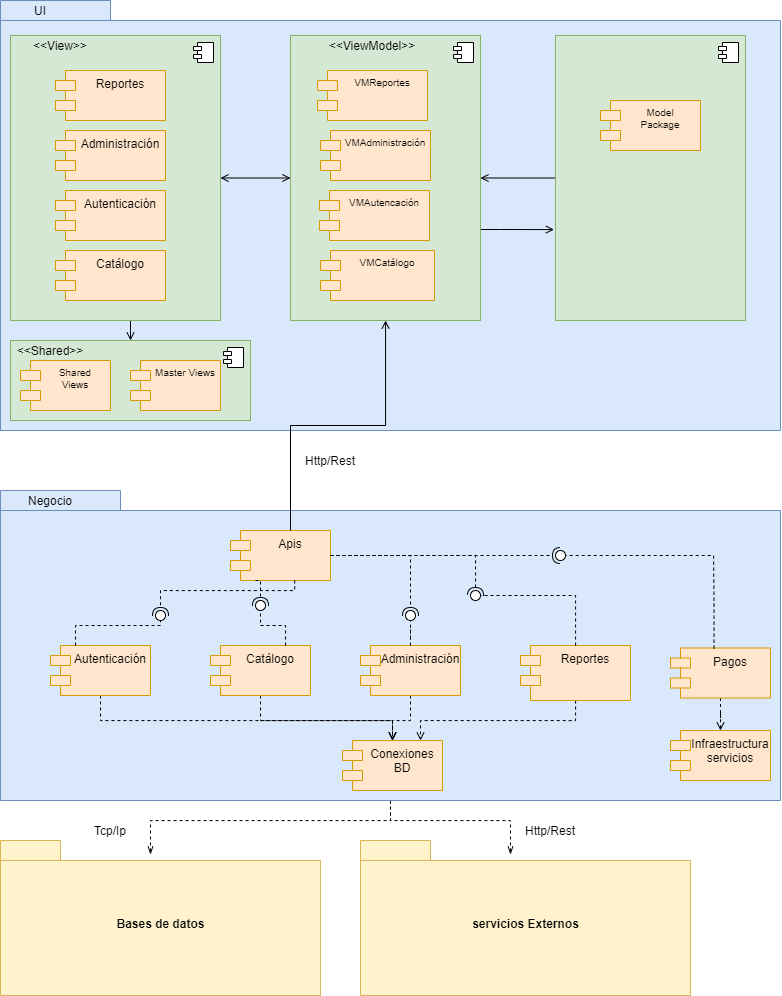

The diagram above was exported from draw.io. Its source (the exported page's mxGraphModel, read from the mxfile embedded in the PNG):
<mxGraphModel dx="2188" dy="2391" grid="1" gridSize="10" guides="1" tooltips="1" connect="1" arrows="1" fold="1" page="1" pageScale="1" pageWidth="827" pageHeight="1169" math="0" shadow="0">
  <root>
    <mxCell id="0" />
    <mxCell id="1" parent="0" />
    <mxCell id="2" value="" style="shape=folder;fontStyle=1;spacingTop=10;tabWidth=110;tabHeight=20;tabPosition=left;html=1;fillColor=#dae8fc;strokeColor=#6c8ebf;" vertex="1" parent="1">
      <mxGeometry x="40" y="-110" width="780" height="430" as="geometry" />
    </mxCell>
    <mxCell id="3" value="" style="html=1;dropTarget=0;fontSize=10;fillColor=#d5e8d4;strokeColor=#82b366;" vertex="1" parent="1">
      <mxGeometry x="50" y="230" width="240" height="80.01" as="geometry" />
    </mxCell>
    <mxCell id="4" value="" style="shape=module;jettyWidth=8;jettyHeight=4;fontSize=10;" vertex="1" parent="3">
      <mxGeometry x="1" width="20" height="20" relative="1" as="geometry">
        <mxPoint x="-27" y="7" as="offset" />
      </mxGeometry>
    </mxCell>
    <mxCell id="5" style="edgeStyle=orthogonalEdgeStyle;rounded=0;orthogonalLoop=1;jettySize=auto;html=1;fontSize=10;endArrow=open;endFill=0;" edge="1" source="6" target="13" parent="1">
      <mxGeometry relative="1" as="geometry" />
    </mxCell>
    <mxCell id="6" value="" style="html=1;dropTarget=0;fontSize=10;fillColor=#d5e8d4;strokeColor=#82b366;" vertex="1" parent="1">
      <mxGeometry x="595" y="-75" width="190" height="285" as="geometry" />
    </mxCell>
    <mxCell id="7" value="" style="shape=module;jettyWidth=8;jettyHeight=4;fontSize=10;" vertex="1" parent="6">
      <mxGeometry x="1" width="20" height="20" relative="1" as="geometry">
        <mxPoint x="-27" y="7" as="offset" />
      </mxGeometry>
    </mxCell>
    <mxCell id="8" style="edgeStyle=orthogonalEdgeStyle;rounded=0;orthogonalLoop=1;jettySize=auto;html=1;fontSize=10;endArrow=open;endFill=0;" edge="1" source="10" target="3" parent="1">
      <mxGeometry relative="1" as="geometry">
        <Array as="points">
          <mxPoint x="170" y="220" />
          <mxPoint x="170" y="220" />
        </Array>
      </mxGeometry>
    </mxCell>
    <mxCell id="9" style="edgeStyle=orthogonalEdgeStyle;rounded=0;orthogonalLoop=1;jettySize=auto;html=1;entryX=0;entryY=0.5;entryDx=0;entryDy=0;fontSize=10;endArrow=open;endFill=0;startArrow=open;startFill=0;" edge="1" source="10" target="13" parent="1">
      <mxGeometry relative="1" as="geometry" />
    </mxCell>
    <mxCell id="10" value="" style="html=1;dropTarget=0;fontSize=10;fillColor=#d5e8d4;strokeColor=#82b366;" vertex="1" parent="1">
      <mxGeometry x="50" y="-75" width="210" height="285" as="geometry" />
    </mxCell>
    <mxCell id="11" value="" style="shape=module;jettyWidth=8;jettyHeight=4;fontSize=10;" vertex="1" parent="10">
      <mxGeometry x="1" width="20" height="20" relative="1" as="geometry">
        <mxPoint x="-27" y="7" as="offset" />
      </mxGeometry>
    </mxCell>
    <mxCell id="12" style="edgeStyle=orthogonalEdgeStyle;rounded=0;orthogonalLoop=1;jettySize=auto;html=1;entryX=-0.008;entryY=0.681;entryDx=0;entryDy=0;entryPerimeter=0;fontSize=10;endArrow=open;endFill=0;" edge="1" source="13" target="6" parent="1">
      <mxGeometry relative="1" as="geometry">
        <Array as="points">
          <mxPoint x="540" y="119" />
          <mxPoint x="540" y="119" />
        </Array>
      </mxGeometry>
    </mxCell>
    <mxCell id="13" value="" style="html=1;dropTarget=0;fontSize=10;fillColor=#d5e8d4;strokeColor=#82b366;" vertex="1" parent="1">
      <mxGeometry x="330" y="-75" width="190" height="285" as="geometry" />
    </mxCell>
    <mxCell id="14" value="" style="shape=module;jettyWidth=8;jettyHeight=4;fontSize=10;" vertex="1" parent="13">
      <mxGeometry x="1" width="20" height="20" relative="1" as="geometry">
        <mxPoint x="-27" y="7" as="offset" />
      </mxGeometry>
    </mxCell>
    <mxCell id="15" style="edgeStyle=orthogonalEdgeStyle;rounded=0;orthogonalLoop=1;jettySize=auto;html=1;startArrow=none;startFill=0;entryX=0;entryY=0;entryDx=150;entryDy=14;entryPerimeter=0;dashed=1;endArrow=openThin;endFill=0;" edge="1" source="17" target="18" parent="1">
      <mxGeometry relative="1" as="geometry" />
    </mxCell>
    <mxCell id="16" style="edgeStyle=orthogonalEdgeStyle;rounded=0;orthogonalLoop=1;jettySize=auto;html=1;entryX=0;entryY=0;entryDx=150;entryDy=14;entryPerimeter=0;startArrow=none;startFill=0;dashed=1;endArrow=openThin;endFill=0;" edge="1" source="17" target="19" parent="1">
      <mxGeometry relative="1" as="geometry" />
    </mxCell>
    <mxCell id="17" value="" style="shape=folder;fontStyle=1;spacingTop=10;tabWidth=120;tabHeight=20;tabPosition=left;html=1;fillColor=#dae8fc;strokeColor=#6c8ebf;" vertex="1" parent="1">
      <mxGeometry x="40" y="380" width="780" height="310" as="geometry" />
    </mxCell>
    <mxCell id="18" value="Bases de datos" style="shape=folder;fontStyle=1;spacingTop=10;tabWidth=60;tabHeight=20;tabPosition=left;html=1;fillColor=#fff2cc;strokeColor=#d6b656;" vertex="1" parent="1">
      <mxGeometry x="40" y="730" width="320" height="155" as="geometry" />
    </mxCell>
    <mxCell id="19" value="servicios Externos" style="shape=folder;fontStyle=1;spacingTop=10;tabWidth=70;tabHeight=20;tabPosition=left;html=1;fillColor=#fff2cc;strokeColor=#d6b656;" vertex="1" parent="1">
      <mxGeometry x="400" y="730" width="330" height="155" as="geometry" />
    </mxCell>
    <mxCell id="20" style="edgeStyle=orthogonalEdgeStyle;rounded=0;orthogonalLoop=1;jettySize=auto;html=1;dashed=1;fontSize=10;startArrow=none;startFill=0;endArrow=open;endFill=0;" edge="1" source="21" target="25" parent="1">
      <mxGeometry relative="1" as="geometry">
        <Array as="points">
          <mxPoint x="450" y="610" />
          <mxPoint x="432" y="610" />
        </Array>
      </mxGeometry>
    </mxCell>
    <mxCell id="21" value="Administración" style="shape=module;align=left;spacingLeft=20;align=center;verticalAlign=top;fillColor=#ffe6cc;strokeColor=#d79b00;" vertex="1" parent="1">
      <mxGeometry x="400" y="535" width="100" height="50" as="geometry" />
    </mxCell>
    <mxCell id="22" value="Infraestructura&#10;servicios" style="shape=module;align=left;spacingLeft=20;align=center;verticalAlign=top;fillColor=#ffe6cc;strokeColor=#d79b00;" vertex="1" parent="1">
      <mxGeometry x="710" y="620" width="100" height="50" as="geometry" />
    </mxCell>
    <mxCell id="23" style="edgeStyle=orthogonalEdgeStyle;rounded=0;orthogonalLoop=1;jettySize=auto;html=1;startArrow=none;startFill=0;dashed=1;endArrow=open;endFill=0;" edge="1" source="24" target="25" parent="1">
      <mxGeometry relative="1" as="geometry">
        <Array as="points">
          <mxPoint x="615" y="610" />
          <mxPoint x="460" y="610" />
        </Array>
      </mxGeometry>
    </mxCell>
    <mxCell id="24" value="Reportes" style="shape=module;align=left;spacingLeft=20;align=center;verticalAlign=top;fillColor=#ffe6cc;strokeColor=#d79b00;" vertex="1" parent="1">
      <mxGeometry x="560" y="535" width="110" height="55" as="geometry" />
    </mxCell>
    <mxCell id="25" value="Conexiones &#10;BD" style="shape=module;align=left;spacingLeft=20;align=center;verticalAlign=top;fillColor=#ffe6cc;strokeColor=#d79b00;" vertex="1" parent="1">
      <mxGeometry x="382" y="630" width="100" height="50" as="geometry" />
    </mxCell>
    <mxCell id="26" value="VMAutencación" style="shape=module;align=left;spacingLeft=20;align=center;verticalAlign=top;fillColor=#ffe6cc;strokeColor=#d79b00;fontSize=10;" vertex="1" parent="1">
      <mxGeometry x="359" y="80" width="110" height="50" as="geometry" />
    </mxCell>
    <mxCell id="27" value="VMCatálogo" style="shape=module;align=left;spacingLeft=20;align=center;verticalAlign=top;fillColor=#ffe6cc;strokeColor=#d79b00;fontSize=10;" vertex="1" parent="1">
      <mxGeometry x="360" y="140" width="114" height="50" as="geometry" />
    </mxCell>
    <mxCell id="28" value="Apis&#10;" style="shape=module;align=left;spacingLeft=20;align=center;verticalAlign=top;fillColor=#ffe6cc;strokeColor=#d79b00;" vertex="1" parent="1">
      <mxGeometry x="270" y="420" width="100" height="50" as="geometry" />
    </mxCell>
    <mxCell id="29" value="UI" style="text;html=1;strokeColor=none;fillColor=none;align=center;verticalAlign=middle;whiteSpace=wrap;rounded=0;" vertex="1" parent="1">
      <mxGeometry x="50" y="-110" width="60" height="20" as="geometry" />
    </mxCell>
    <mxCell id="30" value="Negocio" style="text;html=1;strokeColor=none;fillColor=none;align=center;verticalAlign=middle;whiteSpace=wrap;rounded=0;" vertex="1" parent="1">
      <mxGeometry x="60" y="380" width="60" height="20" as="geometry" />
    </mxCell>
    <mxCell id="31" value="" style="rounded=0;orthogonalLoop=1;jettySize=auto;html=1;endArrow=none;endFill=0;sketch=0;sourcePerimeterSpacing=0;targetPerimeterSpacing=0;dashed=1;edgeStyle=orthogonalEdgeStyle;" edge="1" source="21" target="33" parent="1">
      <mxGeometry relative="1" as="geometry">
        <mxPoint x="390" y="505" as="sourcePoint" />
        <mxPoint x="410" y="505" as="targetPoint" />
        <Array as="points" />
      </mxGeometry>
    </mxCell>
    <mxCell id="32" value="" style="rounded=0;orthogonalLoop=1;jettySize=auto;html=1;endArrow=halfCircle;endFill=0;entryX=0.5;entryY=0.5;endSize=6;strokeWidth=1;sketch=0;dashed=1;edgeStyle=orthogonalEdgeStyle;exitX=1;exitY=0.5;exitDx=0;exitDy=0;" edge="1" source="28" target="33" parent="1">
      <mxGeometry relative="1" as="geometry">
        <mxPoint x="430" y="505" as="sourcePoint" />
        <Array as="points">
          <mxPoint x="450" y="445" />
          <mxPoint x="450" y="505" />
        </Array>
      </mxGeometry>
    </mxCell>
    <mxCell id="33" value="" style="ellipse;whiteSpace=wrap;html=1;align=center;aspect=fixed;resizable=0;points=[];outlineConnect=0;sketch=0;" vertex="1" parent="1">
      <mxGeometry x="445" y="500" width="10" height="10" as="geometry" />
    </mxCell>
    <mxCell id="34" value="" style="rounded=0;orthogonalLoop=1;jettySize=auto;html=1;endArrow=none;endFill=0;sketch=0;sourcePerimeterSpacing=0;targetPerimeterSpacing=0;dashed=1;edgeStyle=orthogonalEdgeStyle;" edge="1" source="24" target="36" parent="1">
      <mxGeometry relative="1" as="geometry">
        <mxPoint x="340" y="440" as="sourcePoint" />
        <Array as="points">
          <mxPoint x="615" y="485" />
        </Array>
      </mxGeometry>
    </mxCell>
    <mxCell id="35" value="" style="rounded=0;orthogonalLoop=1;jettySize=auto;html=1;endArrow=halfCircle;endFill=0;entryX=0.5;entryY=0.5;endSize=6;strokeWidth=1;sketch=0;dashed=1;edgeStyle=orthogonalEdgeStyle;exitX=1;exitY=0.5;exitDx=0;exitDy=0;" edge="1" source="28" target="36" parent="1">
      <mxGeometry relative="1" as="geometry">
        <mxPoint x="1010" y="430" as="sourcePoint" />
        <Array as="points">
          <mxPoint x="515" y="445" />
        </Array>
      </mxGeometry>
    </mxCell>
    <mxCell id="36" value="" style="ellipse;whiteSpace=wrap;html=1;align=center;aspect=fixed;resizable=0;points=[];outlineConnect=0;sketch=0;" vertex="1" parent="1">
      <mxGeometry x="510" y="480" width="10" height="10" as="geometry" />
    </mxCell>
    <mxCell id="37" style="edgeStyle=orthogonalEdgeStyle;rounded=0;orthogonalLoop=1;jettySize=auto;html=1;dashed=1;fontSize=10;startArrow=none;startFill=0;endArrow=open;endFill=0;" edge="1" source="38" target="25" parent="1">
      <mxGeometry relative="1" as="geometry">
        <Array as="points">
          <mxPoint x="300" y="610" />
          <mxPoint x="432" y="610" />
        </Array>
      </mxGeometry>
    </mxCell>
    <mxCell id="38" value="Catálogo" style="shape=module;align=left;spacingLeft=20;align=center;verticalAlign=top;fillColor=#ffe6cc;strokeColor=#d79b00;" vertex="1" parent="1">
      <mxGeometry x="250" y="535" width="100" height="50" as="geometry" />
    </mxCell>
    <mxCell id="39" style="edgeStyle=orthogonalEdgeStyle;rounded=0;orthogonalLoop=1;jettySize=auto;html=1;entryX=0.5;entryY=0;entryDx=0;entryDy=0;dashed=1;fontSize=10;startArrow=none;startFill=0;endArrow=open;endFill=0;" edge="1" source="40" target="25" parent="1">
      <mxGeometry relative="1" as="geometry">
        <Array as="points">
          <mxPoint x="140" y="610" />
          <mxPoint x="432" y="610" />
        </Array>
      </mxGeometry>
    </mxCell>
    <mxCell id="40" value="Autenticación" style="shape=module;align=left;spacingLeft=20;align=center;verticalAlign=top;fillColor=#ffe6cc;strokeColor=#d79b00;" vertex="1" parent="1">
      <mxGeometry x="90" y="535" width="100" height="50" as="geometry" />
    </mxCell>
    <mxCell id="41" value="VMAdministración" style="shape=module;align=left;spacingLeft=20;align=center;verticalAlign=top;fillColor=#ffe6cc;strokeColor=#d79b00;fontSize=10;" vertex="1" parent="1">
      <mxGeometry x="360" y="20" width="110" height="50" as="geometry" />
    </mxCell>
    <mxCell id="42" value="VMReportes" style="shape=module;align=left;spacingLeft=20;align=center;verticalAlign=top;fillColor=#ffe6cc;strokeColor=#d79b00;fontSize=10;" vertex="1" parent="1">
      <mxGeometry x="357" y="-40" width="110" height="50" as="geometry" />
    </mxCell>
    <mxCell id="43" value="" style="rounded=0;orthogonalLoop=1;jettySize=auto;html=1;endArrow=none;endFill=0;sketch=0;sourcePerimeterSpacing=0;targetPerimeterSpacing=0;dashed=1;edgeStyle=orthogonalEdgeStyle;exitX=0.75;exitY=0;exitDx=0;exitDy=0;" edge="1" source="38" target="45" parent="1">
      <mxGeometry relative="1" as="geometry">
        <mxPoint x="460" y="535" as="sourcePoint" />
      </mxGeometry>
    </mxCell>
    <mxCell id="44" value="" style="rounded=0;orthogonalLoop=1;jettySize=auto;html=1;endArrow=halfCircle;endFill=0;entryX=0.5;entryY=0.5;endSize=6;strokeWidth=1;sketch=0;dashed=1;edgeStyle=orthogonalEdgeStyle;exitX=0.25;exitY=1;exitDx=0;exitDy=0;" edge="1" source="28" target="45" parent="1">
      <mxGeometry relative="1" as="geometry">
        <mxPoint x="300" y="535" as="sourcePoint" />
      </mxGeometry>
    </mxCell>
    <mxCell id="45" value="" style="ellipse;whiteSpace=wrap;html=1;align=center;aspect=fixed;resizable=0;points=[];outlineConnect=0;sketch=0;" vertex="1" parent="1">
      <mxGeometry x="295" y="490" width="10" height="10" as="geometry" />
    </mxCell>
    <mxCell id="46" value="" style="rounded=0;orthogonalLoop=1;jettySize=auto;html=1;endArrow=none;endFill=0;sketch=0;sourcePerimeterSpacing=0;targetPerimeterSpacing=0;dashed=1;edgeStyle=orthogonalEdgeStyle;exitX=0.25;exitY=0;exitDx=0;exitDy=0;" edge="1" source="40" target="48" parent="1">
      <mxGeometry relative="1" as="geometry">
        <mxPoint x="210" y="515" as="sourcePoint" />
        <mxPoint x="185" y="515" as="targetPoint" />
        <Array as="points" />
      </mxGeometry>
    </mxCell>
    <mxCell id="47" value="" style="rounded=0;orthogonalLoop=1;jettySize=auto;html=1;endArrow=halfCircle;endFill=0;entryX=0.5;entryY=0.5;endSize=6;strokeWidth=1;sketch=0;dashed=1;edgeStyle=orthogonalEdgeStyle;exitX=0.642;exitY=0.998;exitDx=0;exitDy=0;exitPerimeter=0;" edge="1" source="28" target="48" parent="1">
      <mxGeometry relative="1" as="geometry">
        <mxPoint x="250" y="515" as="sourcePoint" />
        <Array as="points">
          <mxPoint x="334" y="480" />
          <mxPoint x="200" y="480" />
        </Array>
      </mxGeometry>
    </mxCell>
    <mxCell id="48" value="" style="ellipse;whiteSpace=wrap;html=1;align=center;aspect=fixed;resizable=0;points=[];outlineConnect=0;sketch=0;" vertex="1" parent="1">
      <mxGeometry x="195" y="500" width="10" height="10" as="geometry" />
    </mxCell>
    <mxCell id="49" value="Reportes" style="shape=module;align=left;spacingLeft=20;align=center;verticalAlign=top;fillColor=#ffe6cc;strokeColor=#d79b00;" vertex="1" parent="1">
      <mxGeometry x="95" y="-40" width="110" height="50" as="geometry" />
    </mxCell>
    <mxCell id="50" value="Administración" style="shape=module;align=left;spacingLeft=20;align=center;verticalAlign=top;fillColor=#ffe6cc;strokeColor=#d79b00;" vertex="1" parent="1">
      <mxGeometry x="95" y="20" width="110" height="50" as="geometry" />
    </mxCell>
    <mxCell id="51" value="Autenticación" style="shape=module;align=left;spacingLeft=20;align=center;verticalAlign=top;fillColor=#ffe6cc;strokeColor=#d79b00;" vertex="1" parent="1">
      <mxGeometry x="95" y="80" width="110" height="50" as="geometry" />
    </mxCell>
    <mxCell id="52" value="Catálogo" style="shape=module;align=left;spacingLeft=20;align=center;verticalAlign=top;fillColor=#ffe6cc;strokeColor=#d79b00;" vertex="1" parent="1">
      <mxGeometry x="95" y="140" width="110" height="50" as="geometry" />
    </mxCell>
    <mxCell id="53" value="Model&#10;Package" style="shape=module;align=left;spacingLeft=20;align=center;verticalAlign=top;fontSize=10;fillColor=#ffe6cc;strokeColor=#d79b00;" vertex="1" parent="1">
      <mxGeometry x="640" y="-10" width="100" height="50" as="geometry" />
    </mxCell>
    <mxCell id="54" value="Http/Rest" style="text;html=1;strokeColor=none;fillColor=none;align=center;verticalAlign=middle;whiteSpace=wrap;rounded=0;" vertex="1" parent="1">
      <mxGeometry x="340" y="340" width="60" height="20" as="geometry" />
    </mxCell>
    <mxCell id="55" value="Tcp/Ip" style="text;html=1;strokeColor=none;fillColor=none;align=center;verticalAlign=middle;whiteSpace=wrap;rounded=0;" vertex="1" parent="1">
      <mxGeometry x="120" y="710" width="60" height="20" as="geometry" />
    </mxCell>
    <mxCell id="56" value="Http/Rest" style="text;html=1;strokeColor=none;fillColor=none;align=center;verticalAlign=middle;whiteSpace=wrap;rounded=0;" vertex="1" parent="1">
      <mxGeometry x="560" y="710" width="60" height="20" as="geometry" />
    </mxCell>
    <mxCell id="57" value="Shared &#10;Views" style="shape=module;align=left;spacingLeft=20;align=center;verticalAlign=top;fontSize=10;fillColor=#ffe6cc;strokeColor=#d79b00;" vertex="1" parent="1">
      <mxGeometry x="60" y="250" width="90" height="50" as="geometry" />
    </mxCell>
    <mxCell id="58" value="&amp;lt;&amp;lt;ViewModel&amp;gt;&amp;gt;" style="text;html=1;strokeColor=none;fillColor=none;align=center;verticalAlign=middle;whiteSpace=wrap;rounded=0;" vertex="1" parent="1">
      <mxGeometry x="382" y="-75" width="60" height="20" as="geometry" />
    </mxCell>
    <mxCell id="59" value="&amp;lt;&amp;lt;View&amp;gt;&amp;gt;" style="text;html=1;strokeColor=none;fillColor=none;align=center;verticalAlign=middle;whiteSpace=wrap;rounded=0;" vertex="1" parent="1">
      <mxGeometry x="70" y="-75" width="60" height="20" as="geometry" />
    </mxCell>
    <mxCell id="60" value="&amp;lt;&amp;lt;Shared&amp;gt;&amp;gt;" style="text;html=1;strokeColor=none;fillColor=none;align=center;verticalAlign=middle;whiteSpace=wrap;rounded=0;" vertex="1" parent="1">
      <mxGeometry x="60" y="230" width="60" height="20" as="geometry" />
    </mxCell>
    <mxCell id="61" value="Master Views" style="shape=module;align=left;spacingLeft=20;align=center;verticalAlign=top;fontSize=10;fillColor=#ffe6cc;strokeColor=#d79b00;" vertex="1" parent="1">
      <mxGeometry x="170" y="250" width="90" height="50" as="geometry" />
    </mxCell>
    <mxCell id="62" style="edgeStyle=orthogonalEdgeStyle;rounded=0;orthogonalLoop=1;jettySize=auto;html=1;fontSize=10;startArrow=open;startFill=0;endArrow=none;endFill=0;" edge="1" source="13" target="28" parent="1">
      <mxGeometry relative="1" as="geometry">
        <Array as="points">
          <mxPoint x="425" y="315" />
          <mxPoint x="330" y="315" />
        </Array>
      </mxGeometry>
    </mxCell>
    <mxCell id="63" style="edgeStyle=orthogonalEdgeStyle;rounded=0;orthogonalLoop=1;jettySize=auto;html=1;fontSize=10;startArrow=none;startFill=0;endArrow=open;endFill=0;dashed=1;" edge="1" source="64" target="22" parent="1">
      <mxGeometry relative="1" as="geometry" />
    </mxCell>
    <mxCell id="64" value="Pagos" style="shape=module;align=left;spacingLeft=20;align=center;verticalAlign=top;fillColor=#ffe6cc;strokeColor=#d79b00;" vertex="1" parent="1">
      <mxGeometry x="710" y="537.5" width="100" height="50" as="geometry" />
    </mxCell>
    <mxCell id="65" value="" style="rounded=0;orthogonalLoop=1;jettySize=auto;html=1;endArrow=none;endFill=0;sketch=0;sourcePerimeterSpacing=0;targetPerimeterSpacing=0;dashed=1;fontSize=10;edgeStyle=orthogonalEdgeStyle;exitX=0.435;exitY=0.013;exitDx=0;exitDy=0;exitPerimeter=0;" edge="1" source="64" target="67" parent="1">
      <mxGeometry relative="1" as="geometry">
        <mxPoint x="580" y="445" as="sourcePoint" />
        <Array as="points">
          <mxPoint x="753" y="494" />
          <mxPoint x="753" y="445" />
        </Array>
      </mxGeometry>
    </mxCell>
    <mxCell id="66" value="" style="rounded=0;orthogonalLoop=1;jettySize=auto;html=1;endArrow=halfCircle;endFill=0;entryX=0.5;entryY=0.5;endSize=6;strokeWidth=1;sketch=0;dashed=1;fontSize=10;edgeStyle=orthogonalEdgeStyle;" edge="1" source="28" target="67" parent="1">
      <mxGeometry relative="1" as="geometry">
        <mxPoint x="620" y="445" as="sourcePoint" />
        <Array as="points" />
      </mxGeometry>
    </mxCell>
    <mxCell id="67" value="" style="ellipse;whiteSpace=wrap;html=1;align=center;aspect=fixed;resizable=0;points=[];outlineConnect=0;sketch=0;fontSize=10;" vertex="1" parent="1">
      <mxGeometry x="595" y="440" width="10" height="10" as="geometry" />
    </mxCell>
  </root>
</mxGraphModel>